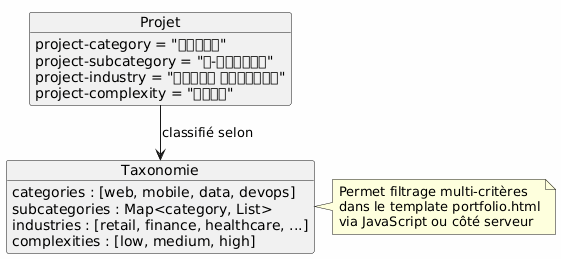

The diagram above was rendered by PlantUML. Its source (embedded in the PNG):
@startuml
skinparam backgroundColor #FEFEFE

object Projet {
  project-category = "ওয়েব"
  project-subcategory = "ই-কমার্স"
  project-industry = "খুচরা বিক্রয়"
  project-complexity = "উচ্চ"
}

object Taxonomie {
  categories : [web, mobile, data, devops]
  subcategories : Map<category, List>
  industries : [retail, finance, healthcare, ...]
  complexities : [low, medium, high]
}

Projet --> Taxonomie : classifié selon

note right of Taxonomie
  Permet filtrage multi-critères
  dans le template portfolio.html
  via JavaScript ou côté serveur
end note
@enduml